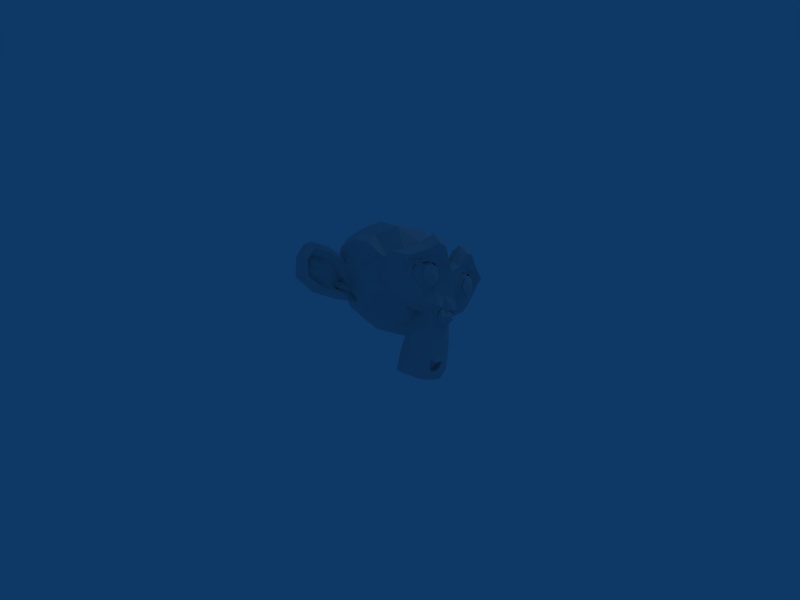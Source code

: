 # Source: monkey_skin.blend  (saved by Blender 2.49.0; exported with 4.5.12 LTS)
import bpy
from mathutils import Matrix  # noqa: F401  (used for matrix-valued properties, if any)

bpy.ops.wm.read_factory_settings(use_empty=True)
scene = bpy.context.scene
scene.name = 'Scene'

# ---- collections
col_collection_1 = bpy.data.collections.new('Collection 1'); scene.collection.children.link(col_collection_1)

# ---- materials (node trees are filled in below, after node groups)
mat_material_001 = bpy.data.materials.new('Material.001')
mat_material_001.alpha_threshold = 0.0
mat_material_001.roughness = 0.5
mat_material_001.line_color = (0.0, 0.0, 0.0, 1.0)

# ---- material node trees

# ---- world
world_world = bpy.data.worlds.new('World'); scene.world = world_world
world_world.color = (0.05656, 0.2208, 0.4)
world_world.use_sun_shadow = False
world_world.sun_shadow_jitter_overblur = 0.0
world_world.cycles.sampling_method = 'MANUAL'
world_world.cycles.sample_map_resolution = 256

# ---- cameras
cam_camera = bpy.data.cameras.new('Camera')
cam_camera.passepartout_alpha = 0.2
cam_camera.clip_end = 100.0
cam_camera.lens = 35.0
cam_camera.ortho_scale = 7.314
cam_camera.show_passepartout = False
cam_camera.show_safe_areas = True
cam_camera.dof.focus_distance = 0.0
cam_camera.dof.aperture_fstop = 128.0

# ---- lights
light_spot = bpy.data.lights.new('Spot', 'POINT')
light_spot.transmission_factor = 0.0
light_spot.cutoff_distance = 30.0
light_spot.energy = 100.0
light_spot.shadow_buffer_clip_start = 1.001
light_spot.shadow_soft_size = 1.0
light_spot.shadow_maximum_resolution = 0.006
light_spot.use_absolute_resolution = True
light_spot.cycles.use_multiple_importance_sampling = False

# ---- meshes
me_suzanne = bpy.data.meshes.new('Suzanne')
me_suzanne.from_pydata([(0.4375, 0.1641, 0.7656), (-0.4375, 0.1641, 0.7656), (0.5, 0.09375, 0.6875), (-0.5, 0.09375, 0.6875), (0.5469, 0.05469, 0.5781), (-0.5469, 0.05469, 0.5781), (0.3516, -0.02344, 0.6172), (-0.3516, -0.02344, 0.6172), (0.3516, 0.03125, 0.7188), (-0.3516, 0.03125, 0.7188), (0.3516, 0.1328, 0.7812), (-0.3516, 0.1328, 0.7812), (0.2734, 0.1641, 0.7969), (-0.2734, 0.1641, 0.7969), (0.2031, 0.09375, 0.7422), (-0.2031, 0.09375, 0.7422), (0.1562, 0.05469, 0.6484), (-0.1562, 0.05469, 0.6484), (0.07812, 0.2422, 0.6562), (-0.07812, 0.2422, 0.6562), (0.1406, 0.2422, 0.7422), (-0.1406, 0.2422, 0.7422), (0.2422, 0.2422, 0.7969), (-0.2422, 0.2422, 0.7969), (0.2734, 0.3281, 0.7969), (-0.2734, 0.3281, 0.7969), (0.2031, 0.3906, 0.7422), (-0.2031, 0.3906, 0.7422), (0.1562, 0.4375, 0.6484), (-0.1562, 0.4375, 0.6484), (0.3516, 0.5156, 0.6172), (-0.3516, 0.5156, 0.6172), (0.3516, 0.4531, 0.7188), (-0.3516, 0.4531, 0.7188), (0.3516, 0.3594, 0.7812), (-0.3516, 0.3594, 0.7812), (0.4375, 0.3281, 0.7656), (-0.4375, 0.3281, 0.7656), (0.5, 0.3906, 0.6875), (-0.5, 0.3906, 0.6875), (0.5469, 0.4375, 0.5781), (-0.5469, 0.4375, 0.5781), (0.625, 0.2422, 0.5625), (-0.625, 0.2422, 0.5625), (0.5625, 0.2422, 0.6719), (-0.5625, 0.2422, 0.6719), (0.4688, 0.2422, 0.7578), (-0.4688, 0.2422, 0.7578), (0.4766, 0.2422, 0.7734), (-0.4766, 0.2422, 0.7734), (0.4453, 0.3359, 0.7812), (-0.4453, 0.3359, 0.7812), (0.3516, 0.375, 0.8047), (-0.3516, 0.375, 0.8047), (0.2656, 0.3359, 0.8203), (-0.2656, 0.3359, 0.8203), (0.2266, 0.2422, 0.8203), (-0.2266, 0.2422, 0.8203), (0.2656, 0.1562, 0.8203), (-0.2656, 0.1562, 0.8203), (0.3516, 0.2422, 0.8281), (-0.3516, 0.2422, 0.8281), (0.3516, 0.1172, 0.8047), (-0.3516, 0.1172, 0.8047), (0.4453, 0.1562, 0.7812), (-0.4453, 0.1562, 0.7812), (0.0, 0.4297, 0.7422), (0.0, 0.3516, 0.8203), (0.0, -0.6797, 0.7344), (0.0, -0.3203, 0.7812), (0.0, -0.1875, 0.7969), (0.0, -0.7734, 0.7188), (0.0, 0.4062, 0.6016), (0.0, 0.5703, 0.5703), (0.0, 0.8984, -0.5469), (0.0, 0.5625, -0.8516), (0.0, 0.07031, -0.8281), (0.0, -0.3828, -0.3516), (0.2031, -0.1875, 0.5625), (-0.2031, -0.1875, 0.5625), (0.3125, -0.4375, 0.5703), (-0.3125, -0.4375, 0.5703), (0.3516, -0.6953, 0.5703), (-0.3516, -0.6953, 0.5703), (0.3672, -0.8906, 0.5312), (-0.3672, -0.8906, 0.5312), (0.3281, -0.9453, 0.5234), (-0.3281, -0.9453, 0.5234), (0.1797, -0.9688, 0.5547), (-0.1797, -0.9688, 0.5547), (0.0, -0.9844, 0.5781), (0.4375, -0.1406, 0.5312), (-0.4375, -0.1406, 0.5312), (0.6328, -0.03906, 0.5391), (-0.6328, -0.03906, 0.5391), (0.8281, 0.1484, 0.4453), (-0.8281, 0.1484, 0.4453), (0.8594, 0.4297, 0.5938), (-0.8594, 0.4297, 0.5938), (0.7109, 0.4844, 0.625), (-0.7109, 0.4844, 0.625), (0.4922, 0.6016, 0.6875), (-0.4922, 0.6016, 0.6875), (0.3203, 0.7578, 0.7344), (-0.3203, 0.7578, 0.7344), (0.1562, 0.7188, 0.7578), (-0.1562, 0.7188, 0.7578), (0.0625, 0.4922, 0.75), (-0.0625, 0.4922, 0.75), (0.1641, 0.4141, 0.7734), (-0.1641, 0.4141, 0.7734), (0.125, 0.3047, 0.7656), (-0.125, 0.3047, 0.7656), (0.2031, 0.09375, 0.7422), (-0.2031, 0.09375, 0.7422), (0.375, 0.01562, 0.7031), (-0.375, 0.01562, 0.7031), (0.4922, 0.0625, 0.6719), (-0.4922, 0.0625, 0.6719), (0.625, 0.1875, 0.6484), (-0.625, 0.1875, 0.6484), (0.6406, 0.2969, 0.6484), (-0.6406, 0.2969, 0.6484), (0.6016, 0.375, 0.6641), (-0.6016, 0.375, 0.6641), (0.4297, 0.4375, 0.7188), (-0.4297, 0.4375, 0.7188), (0.25, 0.4688, 0.7578), (-0.25, 0.4688, 0.7578), (0.0, -0.7656, 0.7344), (0.1094, -0.7188, 0.7344), (-0.1094, -0.7188, 0.7344), (0.1172, -0.8359, 0.7109), (-0.1172, -0.8359, 0.7109), (0.0625, -0.8828, 0.6953), (-0.0625, -0.8828, 0.6953), (0.0, -0.8906, 0.6875), (0.0, -0.1953, 0.75), (0.0, -0.1406, 0.7422), (0.1016, -0.1484, 0.7422), (-0.1016, -0.1484, 0.7422), (0.125, -0.2266, 0.75), (-0.125, -0.2266, 0.75), (0.08594, -0.2891, 0.7422), (-0.08594, -0.2891, 0.7422), (0.3984, -0.04688, 0.6719), (-0.3984, -0.04688, 0.6719), (0.6172, 0.05469, 0.625), (-0.6172, 0.05469, 0.625), (0.7266, 0.2031, 0.6016), (-0.7266, 0.2031, 0.6016), (0.7422, 0.375, 0.6562), (-0.7422, 0.375, 0.6562), (0.6875, 0.4141, 0.7266), (-0.6875, 0.4141, 0.7266), (0.4375, 0.5469, 0.7969), (-0.4375, 0.5469, 0.7969), (0.3125, 0.6406, 0.8359), (-0.3125, 0.6406, 0.8359), (0.2031, 0.6172, 0.8516), (-0.2031, 0.6172, 0.8516), (0.1016, 0.4297, 0.8438), (-0.1016, 0.4297, 0.8438), (0.125, -0.1016, 0.8125), (-0.125, -0.1016, 0.8125), (0.2109, -0.4453, 0.7109), (-0.2109, -0.4453, 0.7109), (0.25, -0.7031, 0.6875), (-0.25, -0.7031, 0.6875), (0.2656, -0.8203, 0.6641), (-0.2656, -0.8203, 0.6641), (0.2344, -0.9141, 0.6328), (-0.2344, -0.9141, 0.6328), (0.1641, -0.9297, 0.6328), (-0.1641, -0.9297, 0.6328), (0.0, -0.9453, 0.6406), (0.0, 0.04688, 0.7266), (0.0, 0.2109, 0.7656), (0.3281, 0.4766, 0.7422), (-0.3281, 0.4766, 0.7422), (0.1641, 0.1406, 0.75), (-0.1641, 0.1406, 0.75), (0.1328, 0.2109, 0.7578), (-0.1328, 0.2109, 0.7578), (0.1172, -0.6875, 0.7344), (-0.1172, -0.6875, 0.7344), (0.07812, -0.4453, 0.75), (-0.07812, -0.4453, 0.75), (0.0, -0.4453, 0.75), (0.0, -0.3281, 0.7422), (0.09375, -0.2734, 0.7812), (-0.09375, -0.2734, 0.7812), (0.1328, -0.2266, 0.7969), (-0.1328, -0.2266, 0.7969), (0.1094, -0.1328, 0.7812), (-0.1094, -0.1328, 0.7812), (0.03906, -0.125, 0.7812), (-0.03906, -0.125, 0.7812), (0.0, -0.2031, 0.8281), (0.04688, -0.1484, 0.8125), (-0.04688, -0.1484, 0.8125), (0.09375, -0.1562, 0.8125), (-0.09375, -0.1562, 0.8125), (0.1094, -0.2266, 0.8281), (-0.1094, -0.2266, 0.8281), (0.07812, -0.25, 0.8047), (-0.07812, -0.25, 0.8047), (0.0, -0.2891, 0.8047), (0.2578, -0.3125, 0.5547), (-0.2578, -0.3125, 0.5547), (0.1641, -0.2422, 0.7109), (-0.1641, -0.2422, 0.7109), (0.1797, -0.3125, 0.7109), (-0.1797, -0.3125, 0.7109), (0.2344, -0.25, 0.5547), (-0.2344, -0.25, 0.5547), (0.0, -0.875, 0.6875), (0.04688, -0.8672, 0.6875), (-0.04688, -0.8672, 0.6875), (0.09375, -0.8203, 0.7109), (-0.09375, -0.8203, 0.7109), (0.09375, -0.7422, 0.7266), (-0.09375, -0.7422, 0.7266), (0.0, -0.7812, 0.6562), (0.09375, -0.75, 0.6641), (-0.09375, -0.75, 0.6641), (0.09375, -0.8125, 0.6406), (-0.09375, -0.8125, 0.6406), (0.04688, -0.8516, 0.6328), (-0.04688, -0.8516, 0.6328), (0.0, -0.8594, 0.6328), (0.1719, 0.2188, 0.7812), (-0.1719, 0.2188, 0.7812), (0.1875, 0.1562, 0.7734), (-0.1875, 0.1562, 0.7734), (0.3359, 0.4297, 0.7578), (-0.3359, 0.4297, 0.7578), (0.2734, 0.4219, 0.7734), (-0.2734, 0.4219, 0.7734), (0.4219, 0.3984, 0.7734), (-0.4219, 0.3984, 0.7734), (0.5625, 0.3516, 0.6953), (-0.5625, 0.3516, 0.6953), (0.5859, 0.2891, 0.6875), (-0.5859, 0.2891, 0.6875), (0.5781, 0.1953, 0.6797), (-0.5781, 0.1953, 0.6797), (0.4766, 0.1016, 0.7188), (-0.4766, 0.1016, 0.7188), (0.375, 0.0625, 0.7422), (-0.375, 0.0625, 0.7422), (0.2266, 0.1094, 0.7812), (-0.2266, 0.1094, 0.7812), (0.1797, 0.2969, 0.7812), (-0.1797, 0.2969, 0.7812), (0.2109, 0.375, 0.7812), (-0.2109, 0.375, 0.7812), (0.2344, 0.3594, 0.7578), (-0.2344, 0.3594, 0.7578), (0.1953, 0.2969, 0.7578), (-0.1953, 0.2969, 0.7578), (0.2422, 0.125, 0.7578), (-0.2422, 0.125, 0.7578), (0.375, 0.08594, 0.7266), (-0.375, 0.08594, 0.7266), (0.4609, 0.1172, 0.7031), (-0.4609, 0.1172, 0.7031), (0.5469, 0.2109, 0.6719), (-0.5469, 0.2109, 0.6719), (0.5547, 0.2812, 0.6719), (-0.5547, 0.2812, 0.6719), (0.5312, 0.3359, 0.6797), (-0.5312, 0.3359, 0.6797), (0.4141, 0.3906, 0.75), (-0.4141, 0.3906, 0.75), (0.2812, 0.3984, 0.7656), (-0.2812, 0.3984, 0.7656), (0.3359, 0.4062, 0.75), (-0.3359, 0.4062, 0.75), (0.2031, 0.1719, 0.75), (-0.2031, 0.1719, 0.75), (0.1953, 0.2266, 0.75), (-0.1953, 0.2266, 0.75), (0.1094, 0.4609, 0.6094), (-0.1094, 0.4609, 0.6094), (0.1953, 0.6641, 0.6172), (-0.1953, 0.6641, 0.6172), (0.3359, 0.6875, 0.5938), (-0.3359, 0.6875, 0.5938), (0.4844, 0.5547, 0.5547), (-0.4844, 0.5547, 0.5547), (0.6797, 0.4531, 0.4922), (-0.6797, 0.4531, 0.4922), (0.7969, 0.4062, 0.4609), (-0.7969, 0.4062, 0.4609), (0.7734, 0.1641, 0.375), (-0.7734, 0.1641, 0.375), (0.6016, 0.0, 0.4141), (-0.6016, 0.0, 0.4141), (0.4375, -0.09375, 0.4688), (-0.4375, -0.09375, 0.4688), (0.0, 0.8984, 0.2891), (0.0, 0.9844, -0.07812), (0.0, -0.1953, -0.6719), (0.0, -0.4609, 0.1875), (0.0, -0.9766, 0.4609), (0.0, -0.8047, 0.3438), (0.0, -0.5703, 0.3203), (0.0, -0.4844, 0.2812), (0.8516, 0.2344, 0.05469), (-0.8516, 0.2344, 0.05469), (0.8594, 0.3203, -0.04688), (-0.8594, 0.3203, -0.04688), (0.7734, 0.2656, -0.4375), (-0.7734, 0.2656, -0.4375), (0.4609, 0.4375, -0.7031), (-0.4609, 0.4375, -0.7031), (0.7344, -0.04688, 0.07031), (-0.7344, -0.04688, 0.07031), (0.5938, -0.125, -0.1641), (-0.5938, -0.125, -0.1641), (0.6406, -0.007812, -0.4297), (-0.6406, -0.007812, -0.4297), (0.3359, 0.05469, -0.6641), (-0.3359, 0.05469, -0.6641), (0.2344, -0.3516, 0.4062), (-0.2344, -0.3516, 0.4062), (0.1797, -0.4141, 0.2578), (-0.1797, -0.4141, 0.2578), (0.2891, -0.7109, 0.3828), (-0.2891, -0.7109, 0.3828), (0.25, -0.5, 0.3906), (-0.25, -0.5, 0.3906), (0.3281, -0.9141, 0.3984), (-0.3281, -0.9141, 0.3984), (0.1406, -0.7578, 0.3672), (-0.1406, -0.7578, 0.3672), (0.125, -0.5391, 0.3594), (-0.125, -0.5391, 0.3594), (0.1641, -0.9453, 0.4375), (-0.1641, -0.9453, 0.4375), (0.2188, -0.2812, 0.4297), (-0.2188, -0.2812, 0.4297), (0.2109, -0.2266, 0.4688), (-0.2109, -0.2266, 0.4688), (0.2031, -0.1719, 0.5), (-0.2031, -0.1719, 0.5), (0.2109, -0.3906, 0.1641), (-0.2109, -0.3906, 0.1641), (0.2969, -0.3125, -0.2656), (-0.2969, -0.3125, -0.2656), (0.3438, -0.1484, -0.5391), (-0.3438, -0.1484, -0.5391), (0.4531, 0.8672, -0.3828), (-0.4531, 0.8672, -0.3828), (0.4531, 0.9297, -0.07031), (-0.4531, 0.9297, -0.07031), (0.4531, 0.8516, 0.2344), (-0.4531, 0.8516, 0.2344), (0.4609, 0.5234, 0.4297), (-0.4609, 0.5234, 0.4297), (0.7266, 0.4062, 0.3359), (-0.7266, 0.4062, 0.3359), (0.6328, 0.4531, 0.2812), (-0.6328, 0.4531, 0.2812), (0.6406, 0.7031, 0.05469), (-0.6406, 0.7031, 0.05469), (0.7969, 0.5625, 0.125), (-0.7969, 0.5625, 0.125), (0.7969, 0.6172, -0.1172), (-0.7969, 0.6172, -0.1172), (0.6406, 0.75, -0.1953), (-0.6406, 0.75, -0.1953), (0.6406, 0.6797, -0.4453), (-0.6406, 0.6797, -0.4453), (0.7969, 0.5391, -0.3594), (-0.7969, 0.5391, -0.3594), (0.6172, 0.3281, -0.5859), (-0.6172, 0.3281, -0.5859), (0.4844, 0.02344, -0.5469), (-0.4844, 0.02344, -0.5469), (0.8203, 0.3281, -0.2031), (-0.8203, 0.3281, -0.2031), (0.4062, -0.1719, 0.1484), (-0.4062, -0.1719, 0.1484), (0.4297, -0.1953, -0.2109), (-0.4297, -0.1953, -0.2109), (0.8906, 0.4062, -0.2344), (-0.8906, 0.4062, -0.2344), (0.7734, -0.1406, -0.125), (-0.7734, -0.1406, -0.125), (1.039, -0.1016, -0.3281), (-1.039, -0.1016, -0.3281), (1.281, 0.05469, -0.4297), (-1.281, 0.05469, -0.4297), (1.352, 0.3203, -0.4219), (-1.352, 0.3203, -0.4219), (1.234, 0.5078, -0.4219), (-1.234, 0.5078, -0.4219), (1.023, 0.4766, -0.3125), (-1.023, 0.4766, -0.3125), (1.016, 0.4141, -0.2891), (-1.016, 0.4141, -0.2891), (1.188, 0.4375, -0.3906), (-1.188, 0.4375, -0.3906), (1.266, 0.2891, -0.4062), (-1.266, 0.2891, -0.4062), (1.211, 0.07812, -0.4062), (-1.211, 0.07812, -0.4062), (1.031, -0.03906, -0.3047), (-1.031, -0.03906, -0.3047), (0.8281, -0.07031, -0.1328), (-0.8281, -0.07031, -0.1328), (0.9219, 0.3594, -0.2188), (-0.9219, 0.3594, -0.2188), (0.9453, 0.3047, -0.2891), (-0.9453, 0.3047, -0.2891), (0.8828, -0.02344, -0.2109), (-0.8828, -0.02344, -0.2109), (1.039, 0.0, -0.3672), (-1.039, 0.0, -0.3672), (1.188, 0.09375, -0.4453), (-1.188, 0.09375, -0.4453), (1.234, 0.25, -0.4453), (-1.234, 0.25, -0.4453), (1.172, 0.3594, -0.4375), (-1.172, 0.3594, -0.4375), (1.023, 0.3438, -0.3594), (-1.023, 0.3438, -0.3594), (0.8438, 0.2891, -0.2109), (-0.8438, 0.2891, -0.2109), (0.8359, 0.1719, -0.2734), (-0.8359, 0.1719, -0.2734), (0.7578, 0.09375, -0.2734), (-0.7578, 0.09375, -0.2734), (0.8203, 0.08594, -0.2734), (-0.8203, 0.08594, -0.2734), (0.8438, 0.01562, -0.2734), (-0.8438, 0.01562, -0.2734), (0.8125, -0.01562, -0.2734), (-0.8125, -0.01562, -0.2734), (0.7266, 0.0, -0.07031), (-0.7266, 0.0, -0.07031), (0.7188, -0.02344, -0.1719), (-0.7188, -0.02344, -0.1719), (0.7188, 0.03906, -0.1875), (-0.7188, 0.03906, -0.1875), (0.7969, 0.2031, -0.2109), (-0.7969, 0.2031, -0.2109), (0.8906, 0.2422, -0.2656), (-0.8906, 0.2422, -0.2656), (0.8906, 0.2344, -0.3203), (-0.8906, 0.2344, -0.3203), (0.8125, -0.01562, -0.3203), (-0.8125, -0.01562, -0.3203), (0.8516, 0.01562, -0.3203), (-0.8516, 0.01562, -0.3203), (0.8281, 0.07812, -0.3203), (-0.8281, 0.07812, -0.3203), (0.7656, 0.09375, -0.3203), (-0.7656, 0.09375, -0.3203), (0.8438, 0.1719, -0.3203), (-0.8438, 0.1719, -0.3203), (1.039, 0.3281, -0.4141), (-1.039, 0.3281, -0.4141), (1.188, 0.3438, -0.4844), (-1.188, 0.3438, -0.4844), (1.258, 0.2422, -0.4922), (-1.258, 0.2422, -0.4922), (1.211, 0.08594, -0.4844), (-1.211, 0.08594, -0.4844), (1.047, 0.0, -0.4219), (-1.047, 0.0, -0.4219), (0.8828, -0.01562, -0.2656), (-0.8828, -0.01562, -0.2656), (0.9531, 0.2891, -0.3438), (-0.9531, 0.2891, -0.3438), (0.8906, 0.1094, -0.3281), (-0.8906, 0.1094, -0.3281), (0.9375, 0.0625, -0.3359), (-0.9375, 0.0625, -0.3359), (1.0, 0.125, -0.3672), (-1.0, 0.125, -0.3672), (0.9609, 0.1719, -0.3516), (-0.9609, 0.1719, -0.3516), (1.016, 0.2344, -0.375), (-1.016, 0.2344, -0.375), (1.055, 0.1875, -0.3828), (-1.055, 0.1875, -0.3828), (1.109, 0.2109, -0.3906), (-1.109, 0.2109, -0.3906), (1.086, 0.2734, -0.3906), (-1.086, 0.2734, -0.3906), (1.023, 0.4375, -0.4844), (-1.023, 0.4375, -0.4844), (1.25, 0.4688, -0.5469), (-1.25, 0.4688, -0.5469), (1.367, 0.2969, -0.5), (-1.367, 0.2969, -0.5), (1.312, 0.05469, -0.5312), (-1.312, 0.05469, -0.5312), (1.039, -0.08594, -0.4922), (-1.039, -0.08594, -0.4922), (0.7891, -0.125, -0.3281), (-0.7891, -0.125, -0.3281), (0.8594, 0.3828, -0.3828), (-0.8594, 0.3828, -0.3828)], [], [(46, 0, 2, 44), (3, 1, 47, 45), (44, 2, 4, 42), (5, 3, 45, 43), (2, 8, 6, 4), (7, 9, 3, 5), (0, 10, 8, 2), (9, 11, 1, 3), (10, 12, 14, 8), (15, 13, 11, 9), (8, 14, 16, 6), (17, 15, 9, 7), (14, 20, 18, 16), (19, 21, 15, 17), (12, 22, 20, 14), (21, 23, 13, 15), (22, 24, 26, 20), (27, 25, 23, 21), (20, 26, 28, 18), (29, 27, 21, 19), (26, 32, 30, 28), (31, 33, 27, 29), (24, 34, 32, 26), (33, 35, 25, 27), (34, 36, 38, 32), (39, 37, 35, 33), (32, 38, 40, 30), (41, 39, 33, 31), (38, 44, 42, 40), (43, 45, 39, 41), (36, 46, 44, 38), (45, 47, 37, 39), (46, 36, 50, 48), (51, 37, 47, 49), (36, 34, 52, 50), (53, 35, 37, 51), (34, 24, 54, 52), (55, 25, 35, 53), (24, 22, 56, 54), (57, 23, 25, 55), (22, 12, 58, 56), (59, 13, 23, 57), (12, 10, 62, 58), (63, 11, 13, 59), (10, 0, 64, 62), (65, 1, 11, 63), (0, 46, 48, 64), (49, 47, 1, 65), (60, 64, 48), (49, 65, 61), (62, 64, 60), (61, 65, 63), (60, 58, 62), (63, 59, 61), (60, 56, 58), (59, 57, 61), (60, 54, 56), (57, 55, 61), (60, 52, 54), (55, 53, 61), (60, 50, 52), (53, 51, 61), (60, 48, 50), (51, 49, 61), (88, 173, 175, 90), (175, 174, 89, 90), (86, 171, 173, 88), (174, 172, 87, 89), (84, 169, 171, 86), (172, 170, 85, 87), (82, 167, 169, 84), (170, 168, 83, 85), (80, 165, 167, 82), (168, 166, 81, 83), (78, 91, 145, 163), (146, 92, 79, 164), (91, 93, 147, 145), (148, 94, 92, 146), (93, 95, 149, 147), (150, 96, 94, 148), (95, 97, 151, 149), (152, 98, 96, 150), (97, 99, 153, 151), (154, 100, 98, 152), (99, 101, 155, 153), (156, 102, 100, 154), (101, 103, 157, 155), (158, 104, 102, 156), (103, 105, 159, 157), (160, 106, 104, 158), (105, 107, 161, 159), (162, 108, 106, 160), (107, 66, 67, 161), (67, 66, 108, 162), (109, 127, 159, 161), (160, 128, 110, 162), (127, 178, 157, 159), (158, 179, 128, 160), (125, 155, 157, 178), (158, 156, 126, 179), (123, 153, 155, 125), (156, 154, 124, 126), (121, 151, 153, 123), (154, 152, 122, 124), (119, 149, 151, 121), (152, 150, 120, 122), (117, 147, 149, 119), (150, 148, 118, 120), (115, 145, 147, 117), (148, 146, 116, 118), (113, 163, 145, 115), (146, 164, 114, 116), (113, 180, 176, 163), (176, 181, 114, 164), (109, 161, 67, 111), (67, 162, 110, 112), (111, 67, 177, 182), (177, 67, 112, 183), (176, 180, 182, 177), (183, 181, 176, 177), (134, 136, 175, 173), (175, 136, 135, 174), (132, 134, 173, 171), (174, 135, 133, 172), (130, 132, 171, 169), (172, 133, 131, 170), (165, 186, 184, 167), (185, 187, 166, 168), (130, 169, 167, 184), (168, 170, 131, 185), (143, 189, 188, 186), (188, 189, 144, 187), (184, 186, 188, 68), (188, 187, 185, 68), (129, 130, 184, 68), (185, 131, 129, 68), (141, 192, 190, 143), (191, 193, 142, 144), (139, 194, 192, 141), (193, 195, 140, 142), (138, 196, 194, 139), (195, 197, 138, 140), (137, 70, 196, 138), (197, 70, 137, 138), (189, 143, 190, 69), (191, 144, 189, 69), (69, 190, 205, 207), (206, 191, 69, 207), (70, 198, 199, 196), (200, 198, 70, 197), (196, 199, 201, 194), (202, 200, 197, 195), (194, 201, 203, 192), (204, 202, 195, 193), (192, 203, 205, 190), (206, 204, 193, 191), (198, 203, 201, 199), (202, 204, 198, 200), (198, 207, 205, 203), (206, 207, 198, 204), (138, 139, 163, 176), (164, 140, 138, 176), (139, 141, 210, 163), (211, 142, 140, 164), (141, 143, 212, 210), (213, 144, 142, 211), (143, 186, 165, 212), (166, 187, 144, 213), (80, 208, 212, 165), (213, 209, 81, 166), (208, 214, 210, 212), (211, 215, 209, 213), (78, 163, 210, 214), (211, 164, 79, 215), (130, 129, 71, 221), (71, 129, 131, 222), (132, 130, 221, 219), (222, 131, 133, 220), (134, 132, 219, 217), (220, 133, 135, 218), (136, 134, 217, 216), (218, 135, 136, 216), (216, 217, 228, 230), (229, 218, 216, 230), (217, 219, 226, 228), (227, 220, 218, 229), (219, 221, 224, 226), (225, 222, 220, 227), (221, 71, 223, 224), (223, 71, 222, 225), (223, 230, 228, 224), (229, 230, 223, 225), (224, 228, 226), (227, 229, 225), (182, 180, 233, 231), (234, 181, 183, 232), (111, 182, 231, 253), (232, 183, 112, 254), (109, 111, 253, 255), (254, 112, 110, 256), (180, 113, 251, 233), (252, 114, 181, 234), (113, 115, 249, 251), (250, 116, 114, 252), (115, 117, 247, 249), (248, 118, 116, 250), (117, 119, 245, 247), (246, 120, 118, 248), (119, 121, 243, 245), (244, 122, 120, 246), (121, 123, 241, 243), (242, 124, 122, 244), (123, 125, 239, 241), (240, 126, 124, 242), (125, 178, 235, 239), (236, 179, 126, 240), (178, 127, 237, 235), (238, 128, 179, 236), (127, 109, 255, 237), (256, 110, 128, 238), (237, 255, 257, 275), (258, 256, 238, 276), (235, 237, 275, 277), (276, 238, 236, 278), (239, 235, 277, 273), (278, 236, 240, 274), (241, 239, 273, 271), (274, 240, 242, 272), (243, 241, 271, 269), (272, 242, 244, 270), (245, 243, 269, 267), (270, 244, 246, 268), (247, 245, 267, 265), (268, 246, 248, 266), (249, 247, 265, 263), (266, 248, 250, 264), (251, 249, 263, 261), (264, 250, 252, 262), (233, 251, 261, 279), (262, 252, 234, 280), (255, 253, 259, 257), (260, 254, 256, 258), (253, 231, 281, 259), (282, 232, 254, 260), (231, 233, 279, 281), (280, 234, 232, 282), (66, 107, 283, 72), (284, 108, 66, 72), (107, 105, 285, 283), (286, 106, 108, 284), (105, 103, 287, 285), (288, 104, 106, 286), (103, 101, 289, 287), (290, 102, 104, 288), (101, 99, 291, 289), (292, 100, 102, 290), (99, 97, 293, 291), (294, 98, 100, 292), (97, 95, 295, 293), (296, 96, 98, 294), (95, 93, 297, 295), (298, 94, 96, 296), (93, 91, 299, 297), (300, 92, 94, 298), (307, 308, 327, 337), (328, 308, 307, 338), (306, 307, 337, 335), (338, 307, 306, 336), (305, 306, 335, 339), (336, 306, 305, 340), (88, 90, 305, 339), (305, 90, 89, 340), (86, 88, 339, 333), (340, 89, 87, 334), (84, 86, 333, 329), (334, 87, 85, 330), (82, 84, 329, 331), (330, 85, 83, 332), (329, 335, 337, 331), (338, 336, 330, 332), (329, 333, 339, 335), (340, 334, 330, 336), (325, 331, 337, 327), (338, 332, 326, 328), (80, 82, 331, 325), (332, 83, 81, 326), (208, 341, 343, 214), (344, 342, 209, 215), (80, 325, 341, 208), (342, 326, 81, 209), (78, 214, 343, 345), (344, 215, 79, 346), (78, 345, 299, 91), (300, 346, 79, 92), (76, 323, 351, 303), (352, 324, 76, 303), (303, 351, 349, 77), (350, 352, 303, 77), (77, 349, 347, 304), (348, 350, 77, 304), (304, 347, 327, 308), (328, 348, 304, 308), (325, 327, 347, 341), (348, 328, 326, 342), (295, 297, 317, 309), (318, 298, 296, 310), (75, 315, 323, 76), (324, 316, 75, 76), (301, 357, 355, 302), (356, 358, 301, 302), (302, 355, 353, 74), (354, 356, 302, 74), (74, 353, 315, 75), (316, 354, 74, 75), (291, 293, 361, 363), (362, 294, 292, 364), (363, 361, 367, 365), (368, 362, 364, 366), (365, 367, 369, 371), (370, 368, 366, 372), (371, 369, 375, 373), (376, 370, 372, 374), (313, 377, 373, 375), (374, 378, 314, 376), (315, 353, 373, 377), (374, 354, 316, 378), (353, 355, 371, 373), (372, 356, 354, 374), (355, 357, 365, 371), (366, 358, 356, 372), (357, 359, 363, 365), (364, 360, 358, 366), (289, 291, 363, 359), (364, 292, 290, 360), (73, 359, 357, 301), (358, 360, 73, 301), (283, 285, 287, 289), (288, 286, 284, 290), (283, 289, 359, 73), (360, 290, 284, 73), (72, 283, 73), (73, 284, 72), (293, 295, 309, 361), (310, 296, 294, 362), (309, 311, 367, 361), (368, 312, 310, 362), (311, 381, 369, 367), (370, 382, 312, 368), (313, 375, 369, 381), (370, 376, 314, 382), (347, 349, 385, 383), (386, 350, 348, 384), (317, 383, 385, 319), (386, 384, 318, 320), (297, 299, 383, 317), (384, 300, 298, 318), (299, 343, 341, 383), (342, 344, 300, 384), (341, 347, 383), (384, 348, 342), (299, 345, 343), (344, 346, 300), (313, 321, 379, 377), (380, 322, 314, 378), (315, 377, 379, 323), (380, 378, 316, 324), (319, 385, 379, 321), (380, 386, 320, 322), (349, 351, 379, 385), (380, 352, 350, 386), (323, 379, 351), (352, 380, 324), (399, 387, 413, 401), (414, 388, 400, 402), (399, 401, 403, 397), (404, 402, 400, 398), (397, 403, 405, 395), (406, 404, 398, 396), (395, 405, 407, 393), (408, 406, 396, 394), (393, 407, 409, 391), (410, 408, 394, 392), (391, 409, 411, 389), (412, 410, 392, 390), (409, 419, 417, 411), (418, 420, 410, 412), (407, 421, 419, 409), (420, 422, 408, 410), (405, 423, 421, 407), (422, 424, 406, 408), (403, 425, 423, 405), (424, 426, 404, 406), (401, 427, 425, 403), (426, 428, 402, 404), (401, 413, 415, 427), (416, 414, 402, 428), (317, 319, 443, 441), (444, 320, 318, 442), (319, 389, 411, 443), (412, 390, 320, 444), (309, 317, 441, 311), (442, 318, 310, 312), (381, 429, 413, 387), (414, 430, 382, 388), (411, 417, 439, 443), (440, 418, 412, 444), (437, 445, 443, 439), (444, 446, 438, 440), (433, 445, 437, 435), (438, 446, 434, 436), (431, 447, 445, 433), (446, 448, 432, 434), (429, 447, 431, 449), (432, 448, 430, 450), (413, 429, 449, 415), (450, 430, 414, 416), (311, 447, 429, 381), (430, 448, 312, 382), (311, 441, 445, 447), (446, 442, 312, 448), (441, 443, 445), (446, 444, 442), (415, 449, 451, 475), (452, 450, 416, 476), (449, 431, 461, 451), (462, 432, 450, 452), (431, 433, 459, 461), (460, 434, 432, 462), (433, 435, 457, 459), (458, 436, 434, 460), (435, 437, 455, 457), (456, 438, 436, 458), (437, 439, 453, 455), (454, 440, 438, 456), (439, 417, 473, 453), (474, 418, 440, 454), (427, 415, 475, 463), (476, 416, 428, 464), (425, 427, 463, 465), (464, 428, 426, 466), (423, 425, 465, 467), (466, 426, 424, 468), (421, 423, 467, 469), (468, 424, 422, 470), (419, 421, 469, 471), (470, 422, 420, 472), (417, 419, 471, 473), (472, 420, 418, 474), (457, 455, 479, 477), (480, 456, 458, 478), (477, 479, 481, 483), (482, 480, 478, 484), (483, 481, 487, 485), (488, 482, 484, 486), (485, 487, 489, 491), (490, 488, 486, 492), (463, 475, 485, 491), (486, 476, 464, 492), (451, 483, 485, 475), (486, 484, 452, 476), (451, 461, 477, 483), (478, 462, 452, 484), (457, 477, 461, 459), (462, 478, 458, 460), (453, 473, 479, 455), (480, 474, 454, 456), (471, 481, 479, 473), (480, 482, 472, 474), (469, 487, 481, 471), (482, 488, 470, 472), (467, 489, 487, 469), (488, 490, 468, 470), (465, 491, 489, 467), (490, 492, 466, 468), (463, 491, 465), (466, 492, 464), (391, 389, 503, 501), (504, 390, 392, 502), (393, 391, 501, 499), (502, 392, 394, 500), (395, 393, 499, 497), (500, 394, 396, 498), (397, 395, 497, 495), (498, 396, 398, 496), (399, 397, 495, 493), (496, 398, 400, 494), (387, 399, 493, 505), (494, 400, 388, 506), (493, 501, 503, 505), (504, 502, 494, 506), (493, 495, 499, 501), (500, 496, 494, 502), (495, 497, 499), (500, 498, 496), (313, 381, 387, 505), (388, 382, 314, 506), (313, 505, 503, 321), (504, 506, 314, 322), (319, 321, 503, 389), (504, 322, 320, 390)])
_uv = me_suzanne.uv_layers.new(name='UVTex')
_uv.uv.foreach_set('vector', [0.9155, 0.01195, 0.9155, 0.01107, 0.9168, 0.01062, 0.9169, 0.01254, 0.9123, 0.002812, 0.9136, 0.003323, 0.9136, 0.0042, 0.9122, 0.004728, 0.9169, 0.01254, 0.9168, 0.01062, 0.9185, 0.01032, 0.9184, 0.01321, 0.9107, 0.002434, 0.9123, 0.002812, 0.9122, 0.004728, 0.9107, 0.005333, 0.9168, 0.01062, 0.9155, 0.009276, 0.9164, 0.007964, 0.9185, 0.01032, 0.9129, 0.0001762, 0.9137, 0.001527, 0.9123, 0.002812, 0.9107, 0.002434, 0.9155, 0.01107, 0.9149, 0.01038, 0.9155, 0.009276, 0.9168, 0.01062, 0.9137, 0.001527, 0.9143, 0.002653, 0.9136, 0.003323, 0.9123, 0.002812, 0.9149, 0.01038, 0.914, 0.01036, 0.9137, 0.009244, 0.9155, 0.009276, 0.9155, 0.001578, 0.9152, 0.00268, 0.9143, 0.002653, 0.9137, 0.001527, 0.9155, 0.009276, 0.9137, 0.009244, 0.9131, 0.007642, 0.9164, 0.007964, 0.9161, 0.0, 0.9155, 0.001578, 0.9137, 0.001527, 0.9129, 0.0001762, 0.9137, 0.009244, 0.9121, 0.01041, 0.9107, 0.009856, 0.9131, 0.007642, 0.9185, 0.002321, 0.917, 0.002809, 0.9155, 0.001578, 0.9161, 0.0, 0.914, 0.01036, 0.9133, 0.01094, 0.9121, 0.01041, 0.9137, 0.009244, 0.917, 0.002809, 0.9159, 0.003289, 0.9152, 0.00268, 0.9155, 0.001578, 0.9133, 0.01094, 0.9133, 0.01193, 0.9122, 0.01236, 0.9121, 0.01041, 0.9169, 0.004753, 0.9158, 0.004278, 0.9159, 0.003289, 0.917, 0.002809, 0.9121, 0.01041, 0.9122, 0.01236, 0.9108, 0.01316, 0.9107, 0.009856, 0.9182, 0.005613, 0.9169, 0.004753, 0.917, 0.002809, 0.9185, 0.002321, 0.9122, 0.01236, 0.9135, 0.01372, 0.9131, 0.01529, 0.9108, 0.01316, 0.9158, 0.007642, 0.9155, 0.006053, 0.9169, 0.004753, 0.9182, 0.005613, 0.9133, 0.01193, 0.9139, 0.0126, 0.9135, 0.01372, 0.9122, 0.01236, 0.9155, 0.006053, 0.9152, 0.004915, 0.9158, 0.004278, 0.9169, 0.004753, 0.9139, 0.0126, 0.9149, 0.01261, 0.9154, 0.0138, 0.9135, 0.01372, 0.9136, 0.006048, 0.9142, 0.004888, 0.9152, 0.004915, 0.9155, 0.006053, 0.9135, 0.01372, 0.9154, 0.0138, 0.9162, 0.01529, 0.9131, 0.01529, 0.9127, 0.007505, 0.9136, 0.006048, 0.9155, 0.006053, 0.9158, 0.007642, 0.9154, 0.0138, 0.9169, 0.01254, 0.9184, 0.01321, 0.9162, 0.01529, 0.9107, 0.005333, 0.9122, 0.004728, 0.9136, 0.006048, 0.9127, 0.007505, 0.9149, 0.01261, 0.9155, 0.01195, 0.9169, 0.01254, 0.9154, 0.0138, 0.9122, 0.004728, 0.9136, 0.0042, 0.9142, 0.004888, 0.9136, 0.006048, 0.9155, 0.01195, 0.9149, 0.01261, 0.9148, 0.01244, 0.9154, 0.01189, 0.9143, 0.004725, 0.9142, 0.004888, 0.9136, 0.0042, 0.9137, 0.004147, 0.9149, 0.01261, 0.9139, 0.0126, 0.914, 0.01233, 0.9148, 0.01244, 0.9151, 0.004649, 0.9152, 0.004915, 0.9142, 0.004888, 0.9143, 0.004725, 0.9139, 0.0126, 0.9133, 0.01193, 0.9135, 0.01182, 0.914, 0.01233, 0.9156, 0.004155, 0.9158, 0.004278, 0.9152, 0.004915, 0.9151, 0.004649, 0.9133, 0.01193, 0.9133, 0.01094, 0.9136, 0.01109, 0.9135, 0.01182, 0.9155, 0.003422, 0.9159, 0.003289, 0.9158, 0.004278, 0.9156, 0.004155, 0.9133, 0.01094, 0.914, 0.01036, 0.9141, 0.01061, 0.9136, 0.01109, 0.9151, 0.002926, 0.9152, 0.00268, 0.9159, 0.003289, 0.9155, 0.003422, 0.914, 0.01036, 0.9149, 0.01038, 0.9148, 0.0106, 0.9141, 0.01061, 0.9144, 0.002886, 0.9143, 0.002653, 0.9152, 0.00268, 0.9151, 0.002926, 0.9149, 0.01038, 0.9155, 0.01107, 0.9154, 0.01112, 0.9148, 0.0106, 0.9138, 0.003376, 0.9136, 0.003323, 0.9143, 0.002653, 0.9144, 0.002886, 0.9155, 0.01107, 0.9155, 0.01195, 0.9154, 0.01189, 0.9154, 0.01112, 0.9137, 0.004147, 0.9136, 0.0042, 0.9136, 0.003323, 0.9138, 0.003376, 0.9144, 0.01145, 0.9154, 0.01112, 0.9154, 0.01189, 0.9137, 0.004147, 0.9138, 0.003376, 0.9147, 0.003753, 0.9148, 0.0106, 0.9154, 0.01112, 0.9144, 0.01145, 0.9147, 0.003753, 0.9138, 0.003376, 0.9144, 0.002886, 0.9144, 0.01145, 0.9141, 0.01061, 0.9148, 0.0106, 0.9144, 0.002886, 0.9151, 0.002926, 0.9147, 0.003753, 0.9144, 0.01145, 0.9136, 0.01109, 0.9141, 0.01061, 0.9151, 0.002926, 0.9155, 0.003422, 0.9147, 0.003753, 0.9144, 0.01145, 0.9135, 0.01182, 0.9136, 0.01109, 0.9155, 0.003422, 0.9156, 0.004155, 0.9147, 0.003753, 0.9144, 0.01145, 0.914, 0.01233, 0.9135, 0.01182, 0.9156, 0.004155, 0.9151, 0.004649, 0.9147, 0.003753, 0.9144, 0.01145, 0.9148, 0.01244, 0.914, 0.01233, 0.9151, 0.004649, 0.9143, 0.004725, 0.9147, 0.003753, 0.9144, 0.01145, 0.9154, 0.01189, 0.9148, 0.01244, 0.9143, 0.004725, 0.9137, 0.004147, 0.9147, 0.003753, 0.3758, 0.5844, 0.376, 0.5851, 0.3746, 0.5857, 0.3744, 0.5851, 0.3746, 0.5857, 0.3731, 0.586, 0.3729, 0.5853, 0.3744, 0.5851, 0.3766, 0.5839, 0.3765, 0.5849, 0.376, 0.5851, 0.3758, 0.5844, 0.3731, 0.586, 0.3725, 0.5862, 0.3718, 0.5854, 0.3729, 0.5853, 0.3771, 0.5838, 0.3774, 0.5852, 0.3765, 0.5849, 0.3766, 0.5839, 0.3725, 0.5862, 0.3719, 0.5871, 0.3714, 0.5856, 0.3718, 0.5854, 0.379, 0.5838, 0.3787, 0.5861, 0.3774, 0.5852, 0.3771, 0.5838, 0.3719, 0.5871, 0.3714, 0.5887, 0.3696, 0.5869, 0.3714, 0.5856, 0.3853, 0.5835, 0.3848, 0.5898, 0.3787, 0.5861, 0.379, 0.5838, 0.3714, 0.5887, 0.3689, 0.597, 0.3627, 0.5916, 0.3696, 0.5869, 0.4002, 0.582, 0.409, 0.5702, 0.4193, 0.5765, 0.4137, 0.6062, 0.243, 0.6757, 0.2889, 0.596, 0.3382, 0.6107, 0.3808, 0.6491, 0.409, 0.5702, 0.4146, 0.5604, 0.4205, 0.5603, 0.4193, 0.5765, 0.1915, 0.532, 0.2478, 0.5479, 0.2889, 0.596, 0.243, 0.6757, 0.4146, 0.5604, 0.4164, 0.549, 0.4232, 0.5524, 0.4205, 0.5603, 0.2138, 0.4396, 0.2796, 0.4796, 0.2478, 0.5479, 0.1915, 0.532, 0.4164, 0.549, 0.4239, 0.5441, 0.4274, 0.5464, 0.4232, 0.5524, 0.2737, 0.383, 0.298, 0.4201, 0.2796, 0.4796, 0.2138, 0.4396, 0.4239, 0.5441, 0.4279, 0.5414, 0.4309, 0.5452, 0.4274, 0.5464, 0.2995, 0.347, 0.3226, 0.3896, 0.298, 0.4201, 0.2737, 0.383, 0.4279, 0.5414, 0.4384, 0.536, 0.4435, 0.5409, 0.4309, 0.5452, 0.4406, 0.3074, 0.405, 0.3625, 0.3226, 0.3896, 0.2995, 0.347, 0.4384, 0.536, 0.4465, 0.5315, 0.4495, 0.5364, 0.4435, 0.5409, 0.4885, 0.3614, 0.4582, 0.3924, 0.405, 0.3625, 0.4406, 0.3074, 0.4465, 0.5315, 0.4512, 0.5293, 0.4546, 0.5345, 0.4495, 0.5364, 0.5112, 0.3935, 0.4778, 0.4097, 0.4582, 0.3924, 0.4885, 0.3614, 0.4512, 0.5293, 0.4762, 0.5159, 0.4815, 0.5397, 0.4546, 0.5345, 0.5715, 0.477, 0.5067, 0.4698, 0.4778, 0.4097, 0.5112, 0.3935, 0.4762, 0.5159, 0.5013, 0.5013, 0.5306, 0.5458, 0.4815, 0.5397, 0.5306, 0.5458, 0.5013, 0.5013, 0.5067, 0.4698, 0.5715, 0.477, 0.4684, 0.5509, 0.4563, 0.5473, 0.4546, 0.5345, 0.4815, 0.5397, 0.5112, 0.3935, 0.6458, 0.2972, 0.6633, 0.4293, 0.5715, 0.477, 0.4563, 0.5473, 0.45, 0.5473, 0.4495, 0.5364, 0.4546, 0.5345, 0.4885, 0.3614, 0.5793, 0.2198, 0.6458, 0.2972, 0.5112, 0.3935, 0.4426, 0.5484, 0.4435, 0.5409, 0.4495, 0.5364, 0.45, 0.5473, 0.4885, 0.3614, 0.4406, 0.3074, 0.4231, 0.1508, 0.5793, 0.2198, 0.4327, 0.5496, 0.4309, 0.5452, 0.4435, 0.5409, 0.4426, 0.5484, 0.4406, 0.3074, 0.2995, 0.347, 0.24, 0.2838, 0.4231, 0.1508, 0.429, 0.5518, 0.4274, 0.5464, 0.4309, 0.5452, 0.4327, 0.5496, 0.2995, 0.347, 0.2737, 0.383, 0.1908, 0.3537, 0.24, 0.2838, 0.426, 0.5565, 0.4232, 0.5524, 0.4274, 0.5464, 0.429, 0.5518, 0.2737, 0.383, 0.2138, 0.4396, 0.139, 0.4455, 0.1908, 0.3537, 0.4243, 0.5671, 0.4205, 0.5603, 0.4232, 0.5524, 0.426, 0.5565, 0.2138, 0.4396, 0.1915, 0.532, 0.1535, 0.6264, 0.139, 0.4455, 0.4256, 0.5769, 0.4193, 0.5765, 0.4205, 0.5603, 0.4243, 0.5671, 0.1915, 0.532, 0.243, 0.6757, 0.2372, 0.7369, 0.1535, 0.6264, 0.4409, 0.5924, 0.4137, 0.6062, 0.4193, 0.5765, 0.4256, 0.5769, 0.243, 0.6757, 0.3808, 0.6491, 0.4356, 0.869, 0.2372, 0.7369, 0.4409, 0.5924, 0.4522, 0.5943, 0.4432, 0.6425, 0.4137, 0.6062, 0.4432, 0.6425, 0.5165, 0.8486, 0.4356, 0.869, 0.3808, 0.6491, 0.4684, 0.5509, 0.4815, 0.5397, 0.5306, 0.5458, 0.4781, 0.5709, 0.5306, 0.5458, 0.5715, 0.477, 0.6633, 0.4293, 0.6768, 0.6146, 0.4781, 0.5709, 0.5306, 0.5458, 0.5057, 0.6207, 0.4674, 0.5888, 0.5057, 0.6207, 0.5306, 0.5458, 0.6768, 0.6146, 0.6024, 0.7563, 0.4432, 0.6425, 0.4522, 0.5943, 0.4674, 0.5888, 0.5057, 0.6207, 0.6024, 0.7563, 0.5165, 0.8486, 0.4432, 0.6425, 0.5057, 0.6207, 0.3755, 0.5862, 0.3748, 0.5864, 0.3746, 0.5857, 0.376, 0.5851, 0.3746, 0.5857, 0.3748, 0.5864, 0.3742, 0.5866, 0.3731, 0.586, 0.3762, 0.5864, 0.3755, 0.5862, 0.376, 0.5851, 0.3765, 0.5849, 0.3731, 0.586, 0.3742, 0.5866, 0.3737, 0.5872, 0.3725, 0.5862, 0.3771, 0.5878, 0.3762, 0.5864, 0.3765, 0.5849, 0.3774, 0.5852, 0.3725, 0.5862, 0.3737, 0.5872, 0.3739, 0.589, 0.3719, 0.5871, 0.3848, 0.5898, 0.3818, 0.5948, 0.3775, 0.5881, 0.3787, 0.5861, 0.3738, 0.5895, 0.3757, 0.5979, 0.3689, 0.597, 0.3714, 0.5887, 0.3771, 0.5878, 0.3774, 0.5852, 0.3787, 0.5861, 0.3775, 0.5881, 0.3714, 0.5887, 0.3719, 0.5871, 0.3739, 0.589, 0.3738, 0.5895, 0.3897, 0.6008, 0.3827, 0.6033, 0.379, 0.5966, 0.3818, 0.5948, 0.379, 0.5966, 0.3827, 0.6033, 0.377, 0.6094, 0.3757, 0.5979, 0.3775, 0.5881, 0.3818, 0.5948, 0.379, 0.5966, 0.3759, 0.5895, 0.379, 0.5966, 0.3757, 0.5979, 0.3738, 0.5895, 0.3759, 0.5895, 0.3755, 0.5883, 0.3771, 0.5878, 0.3775, 0.5881, 0.3759, 0.5895, 0.3738, 0.5895, 0.3739, 0.589, 0.3755, 0.5883, 0.3759, 0.5895, 0.3967, 0.6011, 0.3951, 0.6052, 0.3913, 0.6037, 0.3897, 0.6008, 0.3798, 0.6123, 0.3806, 0.6171, 0.3747, 0.6184, 0.377, 0.6094, 0.4039, 0.6072, 0.3996, 0.6086, 0.3951, 0.6052, 0.3967, 0.6011, 0.3806, 0.6171, 0.3842, 0.6232, 0.382, 0.6296, 0.3747, 0.6184, 0.4006, 0.6227, 0.3989, 0.6138, 0.3996, 0.6086, 0.4039, 0.6072, 0.3842, 0.6232, 0.3902, 0.6224, 0.4006, 0.6227, 0.382, 0.6296, 0.3938, 0.6183, 0.3925, 0.6156, 0.3989, 0.6138, 0.4006, 0.6227, 0.3902, 0.6224, 0.3925, 0.6156, 0.3938, 0.6183, 0.4006, 0.6227, 0.3827, 0.6033, 0.3897, 0.6008, 0.3913, 0.6037, 0.3843, 0.6057, 0.3798, 0.6123, 0.377, 0.6094, 0.3827, 0.6033, 0.3843, 0.6057, 0.3843, 0.6057, 0.3913, 0.6037, 0.3916, 0.6063, 0.3859, 0.6079, 0.3826, 0.6134, 0.3798, 0.6123, 0.3843, 0.6057, 0.3859, 0.6079, 0.3925, 0.6156, 0.3902, 0.6132, 0.3963, 0.6121, 0.3989, 0.6138, 0.3885, 0.6194, 0.3902, 0.6132, 0.3925, 0.6156, 0.3902, 0.6224, 0.3989, 0.6138, 0.3963, 0.6121, 0.3971, 0.6092, 0.3996, 0.6086, 0.3851, 0.6201, 0.3885, 0.6194, 0.3902, 0.6224, 0.3842, 0.6232, 0.3996, 0.6086, 0.3971, 0.6092, 0.3941, 0.607, 0.3951, 0.6052, 0.3829, 0.6163, 0.3851, 0.6201, 0.3842, 0.6232, 0.3806, 0.6171, 0.3951, 0.6052, 0.3941, 0.607, 0.3916, 0.6063, 0.3913, 0.6037, 0.3826, 0.6134, 0.3829, 0.6163, 0.3806, 0.6171, 0.3798, 0.6123, 0.3902, 0.6132, 0.3941, 0.607, 0.3971, 0.6092, 0.3963, 0.6121, 0.3851, 0.6201, 0.3829, 0.6163, 0.3902, 0.6132, 0.3885, 0.6194, 0.3902, 0.6132, 0.3859, 0.6079, 0.3916, 0.6063, 0.3941, 0.607, 0.3826, 0.6134, 0.3859, 0.6079, 0.3902, 0.6132, 0.3829, 0.6163, 0.4006, 0.6227, 0.4039, 0.6072, 0.4137, 0.6062, 0.4432, 0.6425, 0.3808, 0.6491, 0.382, 0.6296, 0.4006, 0.6227, 0.4432, 0.6425, 0.4039, 0.6072, 0.3967, 0.6011, 0.3973, 0.5957, 0.4137, 0.6062, 0.3664, 0.6173, 0.3747, 0.6184, 0.382, 0.6296, 0.3808, 0.6491, 0.3967, 0.6011, 0.3897, 0.6008, 0.3916, 0.5934, 0.3973, 0.5957, 0.3672, 0.6075, 0.377, 0.6094, 0.3747, 0.6184, 0.3664, 0.6173, 0.3897, 0.6008, 0.3818, 0.5948, 0.3848, 0.5898, 0.3916, 0.5934, 0.3689, 0.597, 0.3757, 0.5979, 0.377, 0.6094, 0.3672, 0.6075, 0.3853, 0.5835, 0.3914, 0.5828, 0.3916, 0.5934, 0.3848, 0.5898, 0.3672, 0.6075, 0.3538, 0.5974, 0.3627, 0.5916, 0.3689, 0.597, 0.3914, 0.5828, 0.3952, 0.5825, 0.3973, 0.5957, 0.3916, 0.5934, 0.3664, 0.6173, 0.3477, 0.6025, 0.3538, 0.5974, 0.3672, 0.6075, 0.4002, 0.582, 0.4137, 0.6062, 0.3973, 0.5957, 0.3952, 0.5825, 0.3664, 0.6173, 0.3808, 0.6491, 0.3382, 0.6107, 0.3477, 0.6025, 0.3771, 0.5878, 0.3755, 0.5883, 0.3754, 0.5881, 0.3767, 0.5877, 0.3754, 0.5881, 0.3755, 0.5883, 0.3739, 0.589, 0.3742, 0.5886, 0.3762, 0.5864, 0.3771, 0.5878, 0.3767, 0.5877, 0.3761, 0.5866, 0.3742, 0.5886, 0.3739, 0.589, 0.3737, 0.5872, 0.374, 0.5874, 0.3755, 0.5862, 0.3762, 0.5864, 0.3761, 0.5866, 0.3754, 0.5864, 0.374, 0.5874, 0.3737, 0.5872, 0.3742, 0.5866, 0.3744, 0.5867, 0.3748, 0.5864, 0.3755, 0.5862, 0.3754, 0.5864, 0.3749, 0.5865, 0.3744, 0.5867, 0.3742, 0.5866, 0.3748, 0.5864, 0.3749, 0.5865, 0.3749, 0.5865, 0.3754, 0.5864, 0.3753, 0.5869, 0.375, 0.587, 0.3748, 0.5871, 0.3744, 0.5867, 0.3749, 0.5865, 0.375, 0.587, 0.3754, 0.5864, 0.3761, 0.5866, 0.3757, 0.587, 0.3753, 0.5869, 0.3745, 0.5874, 0.374, 0.5874, 0.3744, 0.5867, 0.3748, 0.5871, 0.3761, 0.5866, 0.3767, 0.5877, 0.3759, 0.5873, 0.3757, 0.587, 0.3746, 0.5878, 0.3742, 0.5886, 0.374, 0.5874, 0.3745, 0.5874, 0.3767, 0.5877, 0.3754, 0.5881, 0.3752, 0.5875, 0.3759, 0.5873, 0.3752, 0.5875, 0.3754, 0.5881, 0.3742, 0.5886, 0.3746, 0.5878, 0.3752, 0.5875, 0.375, 0.587, 0.3753, 0.5869, 0.3759, 0.5873, 0.3748, 0.5871, 0.375, 0.587, 0.3752, 0.5875, 0.3746, 0.5878, 0.3759, 0.5873, 0.3753, 0.5869, 0.3757, 0.587, 0.3745, 0.5874, 0.3748, 0.5871, 0.3746, 0.5878, 0.4674, 0.5888, 0.4522, 0.5943, 0.4522, 0.5873, 0.4616, 0.582, 0.5572, 0.9163, 0.5165, 0.8486, 0.6024, 0.7563, 0.6853, 0.8145, 0.4781, 0.5709, 0.4674, 0.5888, 0.4616, 0.582, 0.4655, 0.5697, 0.6853, 0.8145, 0.6024, 0.7563, 0.6768, 0.6146, 0.7926, 0.6363, 0.4684, 0.5509, 0.4781, 0.5709, 0.4655, 0.5697, 0.4622, 0.5575, 0.7926, 0.6363, 0.6768, 0.6146, 0.6633, 0.4293, 0.799, 0.4172, 0.4522, 0.5943, 0.4409, 0.5924, 0.4431, 0.5859, 0.4522, 0.5873, 0.4243, 0.9339, 0.4356, 0.869, 0.5165, 0.8486, 0.5572, 0.9163, 0.4409, 0.5924, 0.4256, 0.5769, 0.4304, 0.5752, 0.4431, 0.5859, 0.1874, 0.8074, 0.2372, 0.7369, 0.4356, 0.869, 0.4243, 0.9339, 0.4256, 0.5769, 0.4243, 0.5671, 0.4283, 0.5672, 0.4304, 0.5752, 0.07393, 0.6648, 0.1535, 0.6264, 0.2372, 0.7369, 0.1874, 0.8074, 0.4243, 0.5671, 0.426, 0.5565, 0.4284, 0.5584, 0.4283, 0.5672, 0.07141, 0.4479, 0.139, 0.4455, 0.1535, 0.6264, 0.07393, 0.6648, 0.426, 0.5565, 0.429, 0.5518, 0.4316, 0.5541, 0.4284, 0.5584, 0.1188, 0.2959, 0.1908, 0.3537, 0.139, 0.4455, 0.07141, 0.4479, 0.429, 0.5518, 0.4327, 0.5496, 0.4346, 0.5516, 0.4316, 0.5541, 0.2093, 0.2186, 0.24, 0.2838, 0.1908, 0.3537, 0.1188, 0.2959, 0.4327, 0.5496, 0.4426, 0.5484, 0.4431, 0.5516, 0.4346, 0.5516, 0.4292, 0.05683, 0.4231, 0.1508, 0.24, 0.2838, 0.2093, 0.2186, 0.4426, 0.5484, 0.45, 0.5473, 0.4493, 0.551, 0.4431, 0.5516, 0.6236, 0.1312, 0.5793, 0.2198, 0.4231, 0.1508, 0.4292, 0.05683, 0.45, 0.5473, 0.4563, 0.5473, 0.4548, 0.5522, 0.4493, 0.551, 0.7298, 0.2443, 0.6458, 0.2972, 0.5793, 0.2198, 0.6236, 0.1312, 0.4563, 0.5473, 0.4684, 0.5509, 0.4622, 0.5575, 0.4548, 0.5522, 0.799, 0.4172, 0.6633, 0.4293, 0.6458, 0.2972, 0.7298, 0.2443, 0.4548, 0.5522, 0.4622, 0.5575, 0.4578, 0.5598, 0.4537, 0.5543, 0.9107, 0.3835, 0.799, 0.4172, 0.7298, 0.2443, 0.7925, 0.2069, 0.4493, 0.551, 0.4548, 0.5522, 0.4537, 0.5543, 0.4489, 0.5529, 0.7925, 0.2069, 0.7298, 0.2443, 0.6236, 0.1312, 0.6558, 0.07237, 0.4431, 0.5516, 0.4493, 0.551, 0.4489, 0.5529, 0.4432, 0.5529, 0.6558, 0.07237, 0.6236, 0.1312, 0.4292, 0.05683, 0.4294, 0.0, 0.4346, 0.5516, 0.4431, 0.5516, 0.4432, 0.5529, 0.4357, 0.5536, 0.4294, 0.0, 0.4292, 0.05683, 0.2093, 0.2186, 0.1557, 0.1476, 0.4316, 0.5541, 0.4346, 0.5516, 0.4357, 0.5536, 0.4329, 0.5557, 0.1557, 0.1476, 0.2093, 0.2186, 0.1188, 0.2959, 0.05509, 0.2692, 0.4284, 0.5584, 0.4316, 0.5541, 0.4329, 0.5557, 0.4305, 0.559, 0.05509, 0.2692, 0.1188, 0.2959, 0.07141, 0.4479, 0.0, 0.4301, 0.4283, 0.5672, 0.4284, 0.5584, 0.4305, 0.559, 0.4301, 0.5669, 0.0, 0.4301, 0.07141, 0.4479, 0.07393, 0.6648, 0.02956, 0.684, 0.4304, 0.5752, 0.4283, 0.5672, 0.4301, 0.5669, 0.4322, 0.5736, 0.02956, 0.684, 0.07393, 0.6648, 0.1874, 0.8074, 0.1454, 0.8412, 0.4431, 0.5859, 0.4304, 0.5752, 0.4322, 0.5736, 0.4439, 0.5823, 0.1454, 0.8412, 0.1874, 0.8074, 0.4243, 0.9339, 0.4051, 1.0, 0.4522, 0.5873, 0.4431, 0.5859, 0.4439, 0.5823, 0.452, 0.582, 0.4051, 1.0, 0.4243, 0.9339, 0.5572, 0.9163, 0.611, 1.0, 0.4622, 0.5575, 0.4655, 0.5697, 0.461, 0.5691, 0.4578, 0.5598, 0.8819, 0.6511, 0.7926, 0.6363, 0.799, 0.4172, 0.9107, 0.3835, 0.4655, 0.5697, 0.4616, 0.582, 0.4574, 0.5777, 0.461, 0.5691, 0.789, 0.8889, 0.6853, 0.8145, 0.7926, 0.6363, 0.8819, 0.6511, 0.4616, 0.582, 0.4522, 0.5873, 0.452, 0.582, 0.4574, 0.5777, 0.611, 1.0, 0.5572, 0.9163, 0.6853, 0.8145, 0.789, 0.8889, 0.5013, 0.5013, 0.4762, 0.5159, 0.4529, 0.5002, 0.4602, 0.4879, 0.457, 0.4667, 0.5067, 0.4698, 0.5013, 0.5013, 0.4602, 0.4879, 0.4762, 0.5159, 0.4512, 0.5293, 0.4468, 0.5241, 0.4529, 0.5002, 0.4554, 0.4232, 0.4778, 0.4097, 0.5067, 0.4698, 0.457, 0.4667, 0.4512, 0.5293, 0.4465, 0.5315, 0.4428, 0.5287, 0.4468, 0.5241, 0.4383, 0.406, 0.4582, 0.3924, 0.4778, 0.4097, 0.4554, 0.4232, 0.4465, 0.5315, 0.4384, 0.536, 0.4332, 0.5299, 0.4428, 0.5287, 0.3949, 0.4074, 0.405, 0.3625, 0.4582, 0.3924, 0.4383, 0.406, 0.4384, 0.536, 0.4279, 0.5414, 0.4238, 0.5377, 0.4332, 0.5299, 0.3394, 0.4238, 0.3226, 0.3896, 0.405, 0.3625, 0.3949, 0.4074, 0.4279, 0.5414, 0.4239, 0.5441, 0.4206, 0.5412, 0.4238, 0.5377, 0.3179, 0.4395, 0.298, 0.4201, 0.3226, 0.3896, 0.3394, 0.4238, 0.4239, 0.5441, 0.4164, 0.549, 0.4133, 0.5476, 0.4206, 0.5412, 0.2967, 0.4888, 0.2796, 0.4796, 0.298, 0.4201, 0.3179, 0.4395, 0.4164, 0.549, 0.4146, 0.5604, 0.4092, 0.5573, 0.4133, 0.5476, 0.2845, 0.5389, 0.2478, 0.5479, 0.2796, 0.4796, 0.2967, 0.4888, 0.4146, 0.5604, 0.409, 0.5702, 0.4059, 0.5667, 0.4092, 0.5573, 0.2969, 0.5781, 0.2889, 0.596, 0.2478, 0.5479, 0.2845, 0.5389, 0.3719, 0.5757, 0.3712, 0.5714, 0.3815, 0.5686, 0.3769, 0.5754, 0.3588, 0.5708, 0.3712, 0.5714, 0.3719, 0.5757, 0.3669, 0.5773, 0.3734, 0.5818, 0.3719, 0.5757, 0.3769, 0.5754, 0.3754, 0.5811, 0.3669, 0.5773, 0.3719, 0.5757, 0.3734, 0.5818, 0.3713, 0.5822, 0.3741, 0.5841, 0.3734, 0.5818, 0.3754, 0.5811, 0.3754, 0.5835, 0.3713, 0.5822, 0.3734, 0.5818, 0.3741, 0.5841, 0.3726, 0.5843, 0.3758, 0.5844, 0.3744, 0.5851, 0.3741, 0.5841, 0.3754, 0.5835, 0.3741, 0.5841, 0.3744, 0.5851, 0.3729, 0.5853, 0.3726, 0.5843, 0.3766, 0.5839, 0.3758, 0.5844, 0.3754, 0.5835, 0.3765, 0.5832, 0.3726, 0.5843, 0.3729, 0.5853, 0.3718, 0.5854, 0.3715, 0.5847, 0.3771, 0.5838, 0.3766, 0.5839, 0.3765, 0.5832, 0.3777, 0.5816, 0.3715, 0.5847, 0.3718, 0.5854, 0.3714, 0.5856, 0.3695, 0.5839, 0.379, 0.5838, 0.3771, 0.5838, 0.3777, 0.5816, 0.3816, 0.5772, 0.3695, 0.5839, 0.3714, 0.5856, 0.3696, 0.5869, 0.3624, 0.5817, 0.3777, 0.5816, 0.3754, 0.5811, 0.3769, 0.5754, 0.3816, 0.5772, 0.3669, 0.5773, 0.3713, 0.5822, 0.3695, 0.5839, 0.3624, 0.5817, 0.3777, 0.5816, 0.3765, 0.5832, 0.3754, 0.5835, 0.3754, 0.5811, 0.3726, 0.5843, 0.3715, 0.5847, 0.3695, 0.5839, 0.3713, 0.5822, 0.388, 0.5755, 0.3816, 0.5772, 0.3769, 0.5754, 0.3815, 0.5686, 0.3669, 0.5773, 0.3624, 0.5817, 0.3522, 0.5831, 0.3588, 0.5708, 0.3853, 0.5835, 0.379, 0.5838, 0.3816, 0.5772, 0.388, 0.5755, 0.3624, 0.5817, 0.3696, 0.5869, 0.3627, 0.5916, 0.3522, 0.5831, 0.3914, 0.5828, 0.392, 0.5753, 0.3956, 0.5769, 0.3952, 0.5825, 0.3396, 0.5928, 0.3447, 0.5854, 0.3538, 0.5974, 0.3477, 0.6025, 0.3853, 0.5835, 0.388, 0.5755, 0.392, 0.5753, 0.3914, 0.5828, 0.3447, 0.5854, 0.3522, 0.5831, 0.3627, 0.5916, 0.3538, 0.5974, 0.4002, 0.582, 0.3952, 0.5825, 0.3956, 0.5769, 0.3988, 0.5781, 0.3396, 0.5928, 0.3477, 0.6025, 0.3382, 0.6107, 0.3343, 0.5998, 0.4002, 0.582, 0.3988, 0.5781, 0.4059, 0.5667, 0.409, 0.5702, 0.2969, 0.5781, 0.3343, 0.5998, 0.3382, 0.6107, 0.2889, 0.596, 0.3792, 0.5309, 0.3847, 0.5346, 0.3836, 0.5391, 0.3769, 0.536, 0.3689, 0.5332, 0.3721, 0.5285, 0.3792, 0.5309, 0.3769, 0.536, 0.3769, 0.536, 0.3836, 0.5391, 0.3824, 0.5468, 0.3738, 0.5446, 0.3641, 0.5422, 0.3689, 0.5332, 0.3769, 0.536, 0.3738, 0.5446, 0.3738, 0.5446, 0.3824, 0.5468, 0.3817, 0.5636, 0.3708, 0.5666, 0.3574, 0.5641, 0.3641, 0.5422, 0.3738, 0.5446, 0.3708, 0.5666, 0.3708, 0.5666, 0.3817, 0.5636, 0.3815, 0.5686, 0.3712, 0.5714, 0.3588, 0.5708, 0.3574, 0.5641, 0.3708, 0.5666, 0.3712, 0.5714, 0.388, 0.5755, 0.3815, 0.5686, 0.3817, 0.5636, 0.392, 0.5753, 0.3574, 0.5641, 0.3588, 0.5708, 0.3522, 0.5831, 0.3447, 0.5854, 0.4133, 0.5476, 0.4092, 0.5573, 0.4003, 0.5474, 0.4044, 0.5401, 0.3361, 0.5239, 0.2845, 0.5389, 0.2967, 0.4888, 0.344, 0.5042, 0.3832, 0.5241, 0.3892, 0.5294, 0.3847, 0.5346, 0.3792, 0.5309, 0.3721, 0.5285, 0.3746, 0.5201, 0.3832, 0.5241, 0.3792, 0.5309, 0.4095, 0.4994, 0.4108, 0.5179, 0.402, 0.5197, 0.3967, 0.5085, 0.3844, 0.5002, 0.3897, 0.4868, 0.4095, 0.4994, 0.3967, 0.5085, 0.3967, 0.5085, 0.402, 0.5197, 0.3957, 0.5225, 0.388, 0.5174, 0.3806, 0.5091, 0.3844, 0.5002, 0.3967, 0.5085, 0.388, 0.5174, 0.388, 0.5174, 0.3957, 0.5225, 0.3892, 0.5294, 0.3832, 0.5241, 0.3746, 0.5201, 0.3806, 0.5091, 0.388, 0.5174, 0.3832, 0.5241, 0.4238, 0.5377, 0.4206, 0.5412, 0.4166, 0.5374, 0.4167, 0.5324, 0.3371, 0.4586, 0.3179, 0.4395, 0.3394, 0.4238, 0.3574, 0.4593, 0.4167, 0.5324, 0.4166, 0.5374, 0.4081, 0.5324, 0.407, 0.5263, 0.3591, 0.489, 0.3371, 0.4586, 0.3574, 0.4593, 0.3733, 0.4907, 0.407, 0.5263, 0.4081, 0.5324, 0.4023, 0.5304, 0.4006, 0.526, 0.3663, 0.501, 0.3591, 0.489, 0.3733, 0.4907, 0.3745, 0.5027, 0.4006, 0.526, 0.4023, 0.5304, 0.3974, 0.5313, 0.3957, 0.5276, 0.3674, 0.51, 0.3663, 0.501, 0.3745, 0.5027, 0.3738, 0.5109, 0.394, 0.5355, 0.3913, 0.5326, 0.3957, 0.5276, 0.3974, 0.5313, 0.3738, 0.5109, 0.3694, 0.5196, 0.3636, 0.5182, 0.3674, 0.51, 0.3892, 0.5294, 0.3957, 0.5225, 0.3957, 0.5276, 0.3913, 0.5326, 0.3738, 0.5109, 0.3806, 0.5091, 0.3746, 0.5201, 0.3694, 0.5196, 0.3957, 0.5225, 0.402, 0.5197, 0.4006, 0.526, 0.3957, 0.5276, 0.3745, 0.5027, 0.3844, 0.5002, 0.3806, 0.5091, 0.3738, 0.5109, 0.402, 0.5197, 0.4108, 0.5179, 0.407, 0.5263, 0.4006, 0.526, 0.3733, 0.4907, 0.3897, 0.4868, 0.3844, 0.5002, 0.3745, 0.5027, 0.4108, 0.5179, 0.4267, 0.5254, 0.4167, 0.5324, 0.407, 0.5263, 0.3574, 0.4593, 0.3902, 0.4351, 0.3897, 0.4868, 0.3733, 0.4907, 0.4332, 0.5299, 0.4238, 0.5377, 0.4167, 0.5324, 0.4267, 0.5254, 0.3574, 0.4593, 0.3394, 0.4238, 0.3949, 0.4074, 0.3902, 0.4351, 0.444, 0.4871, 0.4267, 0.5254, 0.4108, 0.5179, 0.4095, 0.4994, 0.3897, 0.4868, 0.3902, 0.4351, 0.444, 0.4871, 0.4095, 0.4994, 0.4529, 0.5002, 0.4468, 0.5241, 0.4428, 0.5287, 0.4332, 0.5299, 0.4383, 0.406, 0.4554, 0.4232, 0.457, 0.4667, 0.3949, 0.4074, 0.4529, 0.5002, 0.4332, 0.5299, 0.4267, 0.5254, 0.444, 0.4871, 0.3902, 0.4351, 0.3949, 0.4074, 0.457, 0.4667, 0.444, 0.4871, 0.4602, 0.4879, 0.4529, 0.5002, 0.444, 0.4871, 0.444, 0.4871, 0.457, 0.4667, 0.4602, 0.4879, 0.4206, 0.5412, 0.4133, 0.5476, 0.4044, 0.5401, 0.4166, 0.5374, 0.344, 0.5042, 0.2967, 0.4888, 0.3179, 0.4395, 0.3371, 0.4586, 0.4044, 0.5401, 0.4028, 0.5372, 0.4081, 0.5324, 0.4166, 0.5374, 0.3591, 0.489, 0.352, 0.5046, 0.344, 0.5042, 0.3371, 0.4586, 0.4028, 0.5372, 0.3989, 0.536, 0.4023, 0.5304, 0.4081, 0.5324, 0.3663, 0.501, 0.3583, 0.5107, 0.352, 0.5046, 0.3591, 0.489, 0.394, 0.5355, 0.3974, 0.5313, 0.4023, 0.5304, 0.3989, 0.536, 0.3663, 0.501, 0.3674, 0.51, 0.3636, 0.5182, 0.3583, 0.5107, 0.3817, 0.5636, 0.3824, 0.5468, 0.3875, 0.5463, 0.3929, 0.5576, 0.3579, 0.5379, 0.3641, 0.5422, 0.3574, 0.5641, 0.3397, 0.5519, 0.4003, 0.5474, 0.3929, 0.5576, 0.3875, 0.5463, 0.3921, 0.545, 0.3579, 0.5379, 0.3397, 0.5519, 0.3361, 0.5239, 0.3529, 0.5317, 0.4092, 0.5573, 0.4059, 0.5667, 0.3929, 0.5576, 0.4003, 0.5474, 0.3397, 0.5519, 0.2969, 0.5781, 0.2845, 0.5389, 0.3361, 0.5239, 0.4059, 0.5667, 0.3956, 0.5769, 0.392, 0.5753, 0.3929, 0.5576, 0.3447, 0.5854, 0.3396, 0.5928, 0.2969, 0.5781, 0.3397, 0.5519, 0.392, 0.5753, 0.3817, 0.5636, 0.3929, 0.5576, 0.3397, 0.5519, 0.3574, 0.5641, 0.3447, 0.5854, 0.4059, 0.5667, 0.3988, 0.5781, 0.3956, 0.5769, 0.3396, 0.5928, 0.3343, 0.5998, 0.2969, 0.5781, 0.394, 0.5355, 0.3908, 0.5385, 0.3875, 0.5368, 0.3913, 0.5326, 0.3675, 0.5274, 0.3626, 0.5254, 0.3636, 0.5182, 0.3694, 0.5196, 0.3892, 0.5294, 0.3913, 0.5326, 0.3875, 0.5368, 0.3847, 0.5346, 0.3675, 0.5274, 0.3694, 0.5196, 0.3746, 0.5201, 0.3721, 0.5285, 0.3921, 0.545, 0.3875, 0.5463, 0.3875, 0.5368, 0.3908, 0.5385, 0.3675, 0.5274, 0.3579, 0.5379, 0.3529, 0.5317, 0.3626, 0.5254, 0.3824, 0.5468, 0.3836, 0.5391, 0.3875, 0.5368, 0.3875, 0.5463, 0.3675, 0.5274, 0.3689, 0.5332, 0.3641, 0.5422, 0.3579, 0.5379, 0.3847, 0.5346, 0.3875, 0.5368, 0.3836, 0.5391, 0.3689, 0.5332, 0.3675, 0.5274, 0.3721, 0.5285, 0.3959, 0.5373, 0.3966, 0.5368, 0.3968, 0.5371, 0.3961, 0.5374, 0.3586, 0.5156, 0.3594, 0.5155, 0.3592, 0.5172, 0.3588, 0.5169, 0.3959, 0.5373, 0.3961, 0.5374, 0.3956, 0.5377, 0.3955, 0.5377, 0.3588, 0.518, 0.3588, 0.5169, 0.3592, 0.5172, 0.359, 0.5181, 0.3955, 0.5377, 0.3956, 0.5377, 0.3955, 0.538, 0.3954, 0.5379, 0.3586, 0.5184, 0.3588, 0.518, 0.359, 0.5181, 0.3588, 0.5184, 0.3954, 0.5379, 0.3955, 0.538, 0.3953, 0.5383, 0.3952, 0.5381, 0.3584, 0.519, 0.3586, 0.5184, 0.3588, 0.5184, 0.3586, 0.519, 0.3952, 0.5381, 0.3953, 0.5383, 0.395, 0.539, 0.3947, 0.539, 0.3576, 0.5203, 0.3584, 0.519, 0.3586, 0.519, 0.358, 0.5206, 0.3947, 0.539, 0.395, 0.539, 0.3948, 0.5409, 0.3941, 0.5413, 0.355, 0.5227, 0.3576, 0.5203, 0.358, 0.5206, 0.3552, 0.5243, 0.395, 0.539, 0.3953, 0.5388, 0.3952, 0.5402, 0.3948, 0.5409, 0.3556, 0.5214, 0.3576, 0.5197, 0.3576, 0.5203, 0.355, 0.5227, 0.3953, 0.5383, 0.3954, 0.5383, 0.3953, 0.5388, 0.395, 0.539, 0.3576, 0.5197, 0.3582, 0.5189, 0.3584, 0.519, 0.3576, 0.5203, 0.3955, 0.538, 0.3955, 0.538, 0.3954, 0.5383, 0.3953, 0.5383, 0.3582, 0.5189, 0.3585, 0.5185, 0.3586, 0.5184, 0.3584, 0.519, 0.3956, 0.5377, 0.3957, 0.5379, 0.3955, 0.538, 0.3955, 0.538, 0.3585, 0.5185, 0.3585, 0.5181, 0.3588, 0.518, 0.3586, 0.5184, 0.3961, 0.5374, 0.3961, 0.5378, 0.3957, 0.5379, 0.3956, 0.5377, 0.3585, 0.5181, 0.3582, 0.5173, 0.3588, 0.5169, 0.3588, 0.518, 0.3961, 0.5374, 0.3968, 0.5371, 0.3967, 0.5378, 0.3961, 0.5378, 0.3577, 0.5164, 0.3586, 0.5156, 0.3588, 0.5169, 0.3582, 0.5173, 0.4003, 0.5474, 0.3921, 0.545, 0.3962, 0.5425, 0.3982, 0.5442, 0.3508, 0.5229, 0.3529, 0.5317, 0.3361, 0.5239, 0.3452, 0.5219, 0.3921, 0.545, 0.3941, 0.5413, 0.3948, 0.5409, 0.3962, 0.5425, 0.355, 0.5227, 0.3552, 0.5243, 0.3529, 0.5317, 0.3508, 0.5229, 0.4044, 0.5401, 0.4003, 0.5474, 0.3982, 0.5442, 0.4028, 0.5372, 0.3452, 0.5219, 0.3361, 0.5239, 0.344, 0.5042, 0.352, 0.5046, 0.3989, 0.536, 0.3982, 0.5373, 0.3968, 0.5371, 0.3966, 0.5368, 0.3586, 0.5156, 0.3567, 0.5134, 0.3583, 0.5107, 0.3594, 0.5155, 0.3948, 0.5409, 0.3952, 0.5402, 0.3959, 0.5403, 0.3962, 0.5425, 0.3545, 0.5205, 0.3556, 0.5214, 0.355, 0.5227, 0.3508, 0.5229, 0.3962, 0.5401, 0.3971, 0.5417, 0.3962, 0.5425, 0.3959, 0.5403, 0.3508, 0.5229, 0.3509, 0.5204, 0.3545, 0.5198, 0.3545, 0.5205, 0.3971, 0.5401, 0.3971, 0.5417, 0.3962, 0.5401, 0.3966, 0.5399, 0.3545, 0.5198, 0.3509, 0.5204, 0.3535, 0.5184, 0.3544, 0.519, 0.3974, 0.5391, 0.3986, 0.5391, 0.3971, 0.5417, 0.3971, 0.5401, 0.3509, 0.5204, 0.3533, 0.5146, 0.3547, 0.5167, 0.3535, 0.5184, 0.3982, 0.5373, 0.3986, 0.5391, 0.3974, 0.5391, 0.3973, 0.5382, 0.3547, 0.5167, 0.3533, 0.5146, 0.3567, 0.5134, 0.3563, 0.5159, 0.3968, 0.5371, 0.3982, 0.5373, 0.3973, 0.5382, 0.3967, 0.5378, 0.3563, 0.5159, 0.3567, 0.5134, 0.3586, 0.5156, 0.3577, 0.5164, 0.4028, 0.5372, 0.3986, 0.5391, 0.3982, 0.5373, 0.3989, 0.536, 0.3567, 0.5134, 0.3533, 0.5146, 0.352, 0.5046, 0.3583, 0.5107, 0.4028, 0.5372, 0.3982, 0.5442, 0.3971, 0.5417, 0.3986, 0.5391, 0.3509, 0.5204, 0.3452, 0.5219, 0.352, 0.5046, 0.3533, 0.5146, 0.3982, 0.5442, 0.3962, 0.5425, 0.3971, 0.5417, 0.3509, 0.5204, 0.3508, 0.5229, 0.3452, 0.5219, 0.3967, 0.5378, 0.3973, 0.5382, 0.3968, 0.5384, 0.3965, 0.538, 0.3564, 0.5168, 0.3563, 0.5159, 0.3577, 0.5164, 0.3575, 0.517, 0.3973, 0.5382, 0.3974, 0.5391, 0.3969, 0.539, 0.3968, 0.5384, 0.3554, 0.5174, 0.3547, 0.5167, 0.3563, 0.5159, 0.3564, 0.5168, 0.3974, 0.5391, 0.3971, 0.5401, 0.3969, 0.5397, 0.3969, 0.539, 0.3543, 0.5183, 0.3535, 0.5184, 0.3547, 0.5167, 0.3554, 0.5174, 0.3971, 0.5401, 0.3966, 0.5399, 0.3965, 0.5396, 0.3969, 0.5397, 0.355, 0.5188, 0.3544, 0.519, 0.3535, 0.5184, 0.3543, 0.5183, 0.3966, 0.5399, 0.3962, 0.5401, 0.396, 0.5398, 0.3965, 0.5396, 0.3551, 0.5197, 0.3545, 0.5198, 0.3544, 0.519, 0.355, 0.5188, 0.3962, 0.5401, 0.3959, 0.5403, 0.396, 0.5401, 0.396, 0.5398, 0.3549, 0.5201, 0.3545, 0.5205, 0.3545, 0.5198, 0.3551, 0.5197, 0.3959, 0.5403, 0.3952, 0.5402, 0.3955, 0.5399, 0.396, 0.5401, 0.3556, 0.5207, 0.3556, 0.5214, 0.3545, 0.5205, 0.3549, 0.5201, 0.3961, 0.5378, 0.3967, 0.5378, 0.3965, 0.538, 0.396, 0.5379, 0.3575, 0.517, 0.3577, 0.5164, 0.3582, 0.5173, 0.3582, 0.5176, 0.3957, 0.5379, 0.3961, 0.5378, 0.396, 0.5379, 0.3957, 0.538, 0.3582, 0.5176, 0.3582, 0.5173, 0.3585, 0.5181, 0.3584, 0.5182, 0.3955, 0.538, 0.3957, 0.5379, 0.3957, 0.538, 0.3956, 0.5381, 0.3584, 0.5182, 0.3585, 0.5181, 0.3585, 0.5185, 0.3583, 0.5184, 0.3954, 0.5383, 0.3955, 0.538, 0.3956, 0.5381, 0.3955, 0.5383, 0.3583, 0.5184, 0.3585, 0.5185, 0.3582, 0.5189, 0.3582, 0.5188, 0.3953, 0.5388, 0.3954, 0.5383, 0.3955, 0.5383, 0.3954, 0.5387, 0.3582, 0.5188, 0.3582, 0.5189, 0.3576, 0.5197, 0.3576, 0.5193, 0.3952, 0.5402, 0.3953, 0.5388, 0.3954, 0.5387, 0.3955, 0.5399, 0.3576, 0.5193, 0.3576, 0.5197, 0.3556, 0.5214, 0.3556, 0.5207, 0.3965, 0.5396, 0.396, 0.5398, 0.3959, 0.5392, 0.3963, 0.5392, 0.3563, 0.5191, 0.3551, 0.5197, 0.355, 0.5188, 0.3558, 0.5185, 0.3963, 0.5392, 0.3959, 0.5392, 0.3959, 0.5386, 0.3962, 0.5386, 0.3571, 0.5185, 0.3563, 0.5191, 0.3558, 0.5185, 0.3568, 0.518, 0.3962, 0.5386, 0.3959, 0.5386, 0.3959, 0.5384, 0.3961, 0.5382, 0.3576, 0.5182, 0.3571, 0.5185, 0.3568, 0.518, 0.3575, 0.5178, 0.3961, 0.5382, 0.3959, 0.5384, 0.3958, 0.5382, 0.3959, 0.5381, 0.3579, 0.5182, 0.3576, 0.5182, 0.3575, 0.5178, 0.358, 0.518, 0.396, 0.5379, 0.3965, 0.538, 0.3961, 0.5382, 0.3959, 0.5381, 0.3575, 0.5178, 0.3575, 0.517, 0.3582, 0.5176, 0.358, 0.518, 0.3968, 0.5384, 0.3962, 0.5386, 0.3961, 0.5382, 0.3965, 0.538, 0.3575, 0.5178, 0.3568, 0.518, 0.3564, 0.5168, 0.3575, 0.517, 0.3968, 0.5384, 0.3969, 0.539, 0.3963, 0.5392, 0.3962, 0.5386, 0.3558, 0.5185, 0.3554, 0.5174, 0.3564, 0.5168, 0.3568, 0.518, 0.3965, 0.5396, 0.3963, 0.5392, 0.3969, 0.539, 0.3969, 0.5397, 0.3554, 0.5174, 0.3558, 0.5185, 0.355, 0.5188, 0.3543, 0.5183, 0.396, 0.5401, 0.3955, 0.5399, 0.3959, 0.5392, 0.396, 0.5398, 0.3563, 0.5191, 0.3556, 0.5207, 0.3549, 0.5201, 0.3551, 0.5197, 0.3954, 0.5387, 0.3959, 0.5386, 0.3959, 0.5392, 0.3955, 0.5399, 0.3563, 0.5191, 0.3571, 0.5185, 0.3576, 0.5193, 0.3556, 0.5207, 0.3955, 0.5383, 0.3959, 0.5384, 0.3959, 0.5386, 0.3954, 0.5387, 0.3571, 0.5185, 0.3576, 0.5182, 0.3582, 0.5188, 0.3576, 0.5193, 0.3956, 0.5381, 0.3958, 0.5382, 0.3959, 0.5384, 0.3955, 0.5383, 0.3576, 0.5182, 0.3579, 0.5182, 0.3583, 0.5184, 0.3582, 0.5188, 0.3957, 0.538, 0.3959, 0.5381, 0.3958, 0.5382, 0.3956, 0.5381, 0.3579, 0.5182, 0.358, 0.518, 0.3584, 0.5182, 0.3583, 0.5184, 0.396, 0.5379, 0.3959, 0.5381, 0.3957, 0.538, 0.3584, 0.5182, 0.358, 0.518, 0.3582, 0.5176, 0.3947, 0.539, 0.3941, 0.5413, 0.3924, 0.5396, 0.3946, 0.5383, 0.3595, 0.5246, 0.3552, 0.5243, 0.358, 0.5206, 0.3592, 0.5201, 0.3952, 0.5381, 0.3947, 0.539, 0.3946, 0.5383, 0.3952, 0.538, 0.3592, 0.5201, 0.358, 0.5206, 0.3586, 0.519, 0.3589, 0.5189, 0.3954, 0.5379, 0.3952, 0.5381, 0.3952, 0.538, 0.3954, 0.5379, 0.3589, 0.5189, 0.3586, 0.519, 0.3588, 0.5184, 0.3589, 0.5185, 0.3955, 0.5377, 0.3954, 0.5379, 0.3954, 0.5379, 0.3954, 0.5377, 0.3589, 0.5185, 0.3588, 0.5184, 0.359, 0.5181, 0.3591, 0.5183, 0.3959, 0.5373, 0.3955, 0.5377, 0.3954, 0.5377, 0.3953, 0.5374, 0.3591, 0.5183, 0.359, 0.5181, 0.3592, 0.5172, 0.3597, 0.5181, 0.3966, 0.5368, 0.3959, 0.5373, 0.3953, 0.5374, 0.3952, 0.5359, 0.3597, 0.5181, 0.3592, 0.5172, 0.3594, 0.5155, 0.3619, 0.5168, 0.3953, 0.5374, 0.3946, 0.5383, 0.3924, 0.5396, 0.3952, 0.5359, 0.3595, 0.5246, 0.3592, 0.5201, 0.3597, 0.5181, 0.3619, 0.5168, 0.3953, 0.5374, 0.3954, 0.5377, 0.3952, 0.538, 0.3946, 0.5383, 0.3589, 0.5189, 0.3591, 0.5183, 0.3597, 0.5181, 0.3592, 0.5201, 0.3954, 0.5377, 0.3954, 0.5379, 0.3952, 0.538, 0.3589, 0.5189, 0.3589, 0.5185, 0.3591, 0.5183, 0.394, 0.5355, 0.3989, 0.536, 0.3966, 0.5368, 0.3952, 0.5359, 0.3594, 0.5155, 0.3583, 0.5107, 0.3636, 0.5182, 0.3619, 0.5168, 0.394, 0.5355, 0.3952, 0.5359, 0.3924, 0.5396, 0.3908, 0.5385, 0.3595, 0.5246, 0.3619, 0.5168, 0.3636, 0.5182, 0.3626, 0.5254, 0.3921, 0.545, 0.3908, 0.5385, 0.3924, 0.5396, 0.3941, 0.5413, 0.3595, 0.5246, 0.3626, 0.5254, 0.3529, 0.5317, 0.3552, 0.5243])
me_suzanne.materials.append(mat_material_001)
me_suzanne.use_remesh_preserve_volume = False
me_suzanne.use_remesh_preserve_attributes = False
me_suzanne.use_mirror_vertex_groups = False
me_suzanne.update()

# ---- objects
ob_suzanne = bpy.data.objects.new('Suzanne', me_suzanne)
ob_lamp = bpy.data.objects.new('Lamp', light_spot)
ob_camera = bpy.data.objects.new('Camera', cam_camera)

# ---- transforms, parenting, visibility, modifiers, constraints
ob_suzanne.location = (0.0, 0.0, 0.0)
ob_suzanne.rotation_euler = (1.571, 0.1745, 0.814)
ob_suzanne.lock_rotations_4d = False
ob_suzanne.empty_display_type = 'ARROWS'
ob_suzanne.lineart.crease_threshold = 0.0
ob_lamp.location = (4.076, 1.005, 5.904)
ob_lamp.rotation_euler = (0.6503, 0.05522, 1.866)
ob_lamp.lock_rotations_4d = False
ob_lamp.empty_display_type = 'ARROWS'
ob_lamp.color = (0.0, 0.0, 0.0, 0.0)
ob_lamp.lineart.crease_threshold = 0.0
ob_camera.location = (0.0, -10.0, 0.0)
ob_camera.rotation_euler = (1.571, 0.0, 0.0)
ob_camera.lock_rotations_4d = False
ob_camera.empty_display_type = 'ARROWS'
ob_camera.color = (0.0, 0.0, 0.0, 0.0)
ob_camera.display_type = 'WIRE'
ob_camera.lineart.crease_threshold = 0.0

# ---- collection membership
col_collection_1.objects.link(ob_suzanne)
col_collection_1.objects.link(ob_lamp)
col_collection_1.objects.link(ob_camera)

# ---- scene / render settings (as saved in the file)
scene.camera = ob_camera
scene.frame_start = 1; scene.frame_end = 250; scene.frame_set(1)
scene.render.engine = 'BLENDER_EEVEE_NEXT'
scene.render.image_settings.file_format = 'JPEG'
scene.render.image_settings.color_mode = 'RGB'
scene.render.image_settings.compression = 90
scene.render.resolution_x = 800
scene.render.resolution_y = 600
scene.render.pixel_aspect_x = 100.0
scene.render.pixel_aspect_y = 100.0
scene.render.fps = 25
scene.render.dither_intensity = 0.0
scene.render.use_compositing = False
scene.render.use_sequencer = False
scene.render.bake_margin = 2
scene.render.bake_bias = 0.0
scene.render.use_stamp_time = False
scene.render.use_stamp_date = False
scene.render.use_stamp_frame = False
scene.render.use_stamp_camera = False
scene.render.use_stamp_scene = False
scene.render.use_stamp_filename = False
scene.render.use_stamp_render_time = False
scene.render.stamp_font_size = 0
scene.cycles.use_denoising = False
scene.cycles.samples = 10
scene.cycles.sampling_pattern = 'TABULATED_SOBOL'
scene.cycles.light_sampling_threshold = 0.0
scene.cycles.use_adaptive_sampling = False
scene.cycles.use_light_tree = False
scene.cycles.blur_glossy = 0.0
scene.cycles.volume_bounces = 1
scene.cycles.pixel_filter_type = 'GAUSSIAN'
scene.cycles.sample_clamp_indirect = 0.0
scene.view_settings.view_transform = 'Raw'
bpy.context.view_layer.update()
